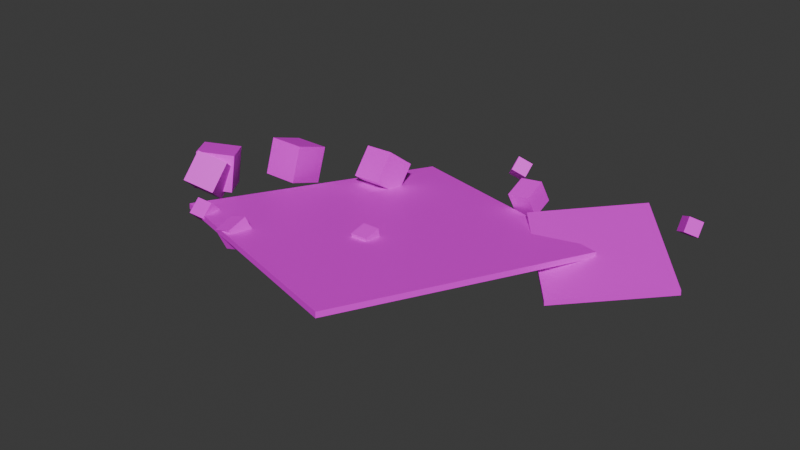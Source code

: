 # Source: Lab_CeilingTile.blend  (saved by Blender 5.2.45; exported with 4.5.12 LTS)
import bpy
from mathutils import Matrix  # noqa: F401  (used for matrix-valued properties, if any)

bpy.ops.wm.read_factory_settings(use_empty=True)
scene = bpy.context.scene
scene.name = 'Scene'

# ---- collections
col_collection = bpy.data.collections.new('Collection'); scene.collection.children.link(col_collection)

# ---- images (referenced by path relative to the original .blend; pixels are not part of the script)
import os
ASSET_DIR = os.environ.get("B2B_ASSET_DIR", "")  # directory of the original .blend (textures are referenced by path, not embedded)
HERE = os.path.dirname(os.path.abspath(__file__))  # packed textures are extracted next to this script under _unpacked/

def load_image(name, relpath, width, height, colorspace="sRGB"):
    """Load a texture the original file referenced (path relative to the .blend, or extracted next to this script)."""
    p = next((c for c in (os.path.join(HERE, relpath), os.path.join(ASSET_DIR, relpath)) if relpath and os.path.exists(c)), "")
    if p:
        img = bpy.data.images.load(p, check_existing=True)
        img.name = name
    else:  # same state as the original file: an image datablock whose file is absent (Cycles renders it pink)
        img = bpy.data.images.new(name, width, height)
        img.source = "FILE"
        img.filepath = "//" + (relpath or name)
    img.colorspace_settings.name = colorspace
    return img
img_plastic_white_png = load_image('Plastic_White.png', 'Plastic_White.png', 1024, 1024, 'sRGB')
img_concrete_dirty_png = load_image('Concrete_Dirty.png', 'Concrete_Dirty.png', 1024, 1024, 'sRGB')

# ---- materials (node trees are filled in below, after node groups)
mat_plastic_white = bpy.data.materials.new('Plastic_White')
mat_concrete_dirty = bpy.data.materials.new('Concrete_Dirty')

# ---- material node trees
mat_plastic_white.use_nodes = True; mat_plastic_white.node_tree.nodes.clear()
_N = mat_plastic_white.node_tree.nodes; _L = mat_plastic_white.node_tree.links
n0 = _N.new('ShaderNodeBsdfPrincipled'); n0.name = 'Principled BSDF'; n0.location = (-200, 100)
n0.inputs[10].default_value = 0.005
n1 = _N.new('ShaderNodeOutputMaterial'); n1.name = 'Material Output'; n1.location = (200, 100)
n2 = _N.new('ShaderNodeTexImage'); n2.name = 'Image Texture'; n2.location = (0, 0)
n2.image = img_plastic_white_png
n2.interpolation = 'Closest'
_L.new(n0.outputs[0], n1.inputs[0])
_L.new(n2.outputs[0], n0.inputs[0])
n1.is_active_output = True
mat_concrete_dirty.use_nodes = True; mat_concrete_dirty.node_tree.nodes.clear()
_N = mat_concrete_dirty.node_tree.nodes; _L = mat_concrete_dirty.node_tree.links
n0 = _N.new('ShaderNodeBsdfPrincipled'); n0.name = 'Principled BSDF'; n0.location = (-200, 100)
n0.inputs[10].default_value = 0.005
n1 = _N.new('ShaderNodeOutputMaterial'); n1.name = 'Material Output'; n1.location = (200, 100)
n2 = _N.new('ShaderNodeTexImage'); n2.name = 'Image Texture'; n2.location = (0, 0)
n2.image = img_concrete_dirty_png
n2.interpolation = 'Closest'
_L.new(n0.outputs[0], n1.inputs[0])
_L.new(n2.outputs[0], n0.inputs[0])
n1.is_active_output = True

# ---- world
world_world = bpy.data.worlds.new('World'); scene.world = world_world
world_world.use_nodes = True; world_world.node_tree.nodes.clear()
_N = world_world.node_tree.nodes; _L = world_world.node_tree.links
n0 = _N.new('ShaderNodeOutputWorld'); n0.name = 'World Output'; n0.location = (200, 100)
n1 = _N.new('ShaderNodeBackground'); n1.name = 'Background'; n1.location = (-200, 100)
n1.inputs[0].default_value = (0.05088, 0.05088, 0.05088, 1.0)
_L.new(n1.outputs[0], n0.inputs[0])
n0.is_active_output = True
world_world.color = (0.05088, 0.05088, 0.05088)
world_world.sun_shadow_jitter_overblur = 0.0

# ---- meshes
me_lab_ceilingtile = bpy.data.meshes.new('Lab_CeilingTile')
me_lab_ceilingtile.from_pydata([(-0.3847, -0.1789, 0.004634), (0.1773, -0.383, 0.05556), (0.3853, 0.1777, 0.007448), (-0.1766, 0.3818, -0.04348), (-0.3853, -0.1777, 0.01655), (0.1766, -0.3818, 0.06748), (0.3847, 0.1789, 0.01937), (-0.1773, 0.383, -0.03156), (0.1878, 0.2351, 0.008868), (0.3807, 0.00748, -0.02312), (0.5722, 0.1666, -0.0007512), (0.3793, 0.3942, 0.03123), (0.1878, 0.2334, 0.02075), (0.3807, 0.00581, -0.01123), (0.5722, 0.1649, 0.01113), (0.3793, 0.3925, 0.04312), (-0.01004, -0.0867, 0.03456), (0.02827, -0.08678, 0.03494), (0.02866, -0.07881, -0.002532), (-0.009653, -0.07873, -0.002911), (-0.01004, -0.04923, 0.04253), (0.02827, -0.04931, 0.04291), (0.02866, -0.04134, 0.005439), (-0.009653, -0.04126, 0.005061), (0.02883, 0.398, 0.005339), (0.04857, 0.3795, 0.0273), (0.07729, 0.3922, 0.01221), (0.05755, 0.4108, -0.009756), (0.02883, 0.4247, 0.02779), (0.04857, 0.4062, 0.04976), (0.07729, 0.4189, 0.03466), (0.05755, 0.4374, 0.0127), (-0.5029, -0.06901, -0.0189), (-0.4727, -0.1187, 0.02385), (-0.4071, -0.09582, 0.004144), (-0.4373, -0.04609, -0.0386), (-0.5029, -0.02194, 0.03586), (-0.4727, -0.07167, 0.0786), (-0.4071, -0.04875, 0.0589), (-0.4373, 0.0009784, 0.01615), (-0.3475, -0.1877, -0.004263), (-0.3431, -0.2131, 0.02172), (-0.3067, -0.2101, 0.0186), (-0.3111, -0.1846, -0.007388), (-0.3475, -0.1615, 0.0214), (-0.3431, -0.187, 0.04739), (-0.3067, -0.1839, 0.04426), (-0.3111, -0.1584, 0.01828), (0.1191, 0.2638, 0.02994), (0.1714, 0.2606, 0.03771), (0.1799, 0.2809, -0.01053), (0.1275, 0.2842, -0.0183), (0.1191, 0.3127, 0.05053), (0.1714, 0.3094, 0.0583), (0.1799, 0.3297, 0.01006), (0.1275, 0.333, 0.002292), (-0.2212, 0.1595, 0.0103), (-0.1483, 0.1515, 0.01652), (-0.1382, 0.2089, -0.02829), (-0.2111, 0.2169, -0.0345), (-0.2212, 0.2047, 0.06829), (-0.1483, 0.1967, 0.0745), (-0.1382, 0.2542, 0.0297), (-0.2111, 0.2621, 0.02348), (-0.2361, -0.2379, 0.02749), (-0.1915, -0.2422, 0.0413), (-0.1771, -0.2291, -0.001309), (-0.2217, -0.2248, -0.01511), (-0.2361, -0.1931, 0.04131), (-0.1915, -0.1974, 0.05511), (-0.1771, -0.1843, 0.01251), (-0.2217, -0.18, -0.001298), (0.4515, 0.3819, 0.006389), (0.4753, 0.3626, 0.01941), (0.4986, 0.3824, 0.006045), (0.4747, 0.4016, -0.006976), (0.4515, 0.4005, 0.03395), (0.4753, 0.3813, 0.04698), (0.4986, 0.401, 0.03361), (0.4747, 0.4203, 0.02059), (-0.5331, -0.01623, -0.02312), (-0.4832, -0.0832, -0.01121), (-0.4152, -0.03404, -0.01996), (-0.4651, 0.03293, -0.03187), (-0.5331, -0.001457, 0.05996), (-0.4832, -0.06843, 0.07187), (-0.4152, -0.01926, 0.06312), (-0.4651, 0.04771, 0.05121), (-0.409, 0.06848, -0.006793), (-0.3253, 0.06744, -0.006453), (-0.3242, 0.1469, -0.0327), (-0.408, 0.148, -0.03304), (-0.409, 0.09473, 0.0727), (-0.3253, 0.0937, 0.07304), (-0.3242, 0.1732, 0.04679), (-0.408, 0.1742, 0.04645)], [], [(3, 2, 1, 0), (4, 5, 6, 7), (1, 5, 4, 0), (2, 6, 5, 1), (3, 7, 6, 2), (0, 4, 7, 3), (11, 10, 9, 8), (12, 13, 14, 15), (9, 13, 12, 8), (10, 14, 13, 9), (11, 15, 14, 10), (8, 12, 15, 11), (19, 18, 17, 16), (20, 21, 22, 23), (17, 21, 20, 16), (18, 22, 21, 17), (19, 23, 22, 18), (16, 20, 23, 19), (27, 26, 25, 24), (28, 29, 30, 31), (25, 29, 28, 24), (26, 30, 29, 25), (27, 31, 30, 26), (24, 28, 31, 27), (35, 34, 33, 32), (36, 37, 38, 39), (33, 37, 36, 32), (34, 38, 37, 33), (35, 39, 38, 34), (32, 36, 39, 35), (43, 42, 41, 40), (44, 45, 46, 47), (41, 45, 44, 40), (42, 46, 45, 41), (43, 47, 46, 42), (40, 44, 47, 43), (51, 50, 49, 48), (52, 53, 54, 55), (49, 53, 52, 48), (50, 54, 53, 49), (51, 55, 54, 50), (48, 52, 55, 51), (59, 58, 57, 56), (60, 61, 62, 63), (57, 61, 60, 56), (58, 62, 61, 57), (59, 63, 62, 58), (56, 60, 63, 59), (67, 66, 65, 64), (68, 69, 70, 71), (65, 69, 68, 64), (66, 70, 69, 65), (67, 71, 70, 66), (64, 68, 71, 67), (75, 74, 73, 72), (76, 77, 78, 79), (73, 77, 76, 72), (74, 78, 77, 73), (75, 79, 78, 74), (72, 76, 79, 75), (83, 82, 81, 80), (84, 85, 86, 87), (81, 85, 84, 80), (82, 86, 85, 81), (83, 87, 86, 82), (80, 84, 87, 83), (91, 90, 89, 88), (92, 93, 94, 95), (89, 93, 92, 88), (90, 94, 93, 89), (91, 95, 94, 90), (88, 92, 95, 91)])
me_lab_ceilingtile.polygons.foreach_set('material_index', [0, 0, 0, 0, 0, 0, 0, 0, 0, 0, 0, 0, 1, 1, 1, 1, 1, 1, 1, 1, 1, 1, 1, 1, 1, 1, 1, 1, 1, 1, 1, 1, 1, 1, 1, 1, 1, 1, 1, 1, 1, 1, 1, 1, 1, 1, 1, 1, 1, 1, 1, 1, 1, 1, 1, 1, 1, 1, 1, 1, 1, 1, 1, 1, 1, 1, 1, 1, 1, 1, 1, 1])
_uv = me_lab_ceilingtile.uv_layers.new(name='UVMap')
_uv.uv.foreach_set('vector', [-0.3533, 0.7636, 0.7706, 0.3554, 0.3545, -0.7661, -0.7693, -0.3579, -0.7706, -0.3554, 0.3533, -0.7636, 0.7693, 0.3579, -0.3545, 0.7661, 0.3545, 0.1111, 0.3533, 0.135, -0.7706, 0.0331, -0.7693, 0.009267, 0.3554, 0.0149, 0.3579, 0.03873, -0.7636, 0.135, -0.7661, 0.1111, 0.3533, -0.08696, 0.3545, -0.06313, -0.7693, 0.03873, -0.7706, 0.0149, 0.3579, 0.009267, 0.3554, 0.0331, -0.7661, -0.06313, -0.7636, -0.08696, 0.7587, 0.7884, 1.144, 0.3332, 0.7613, 0.01496, 0.3757, 0.4701, 0.3757, 0.4668, 0.7613, 0.01162, 1.144, 0.3299, 0.7587, 0.785, -0.01496, -0.04623, -0.01162, -0.02247, -0.4668, 0.0415, -0.4701, 0.01774, 1.144, -0.001502, 1.144, 0.02226, 0.7613, -0.02247, 0.7613, -0.04623, 0.7884, 0.06247, 0.785, 0.08623, 0.3299, 0.02226, 0.3332, -0.001502, -0.3757, 0.01774, -0.3757, 0.0415, -0.7587, 0.08623, -0.7587, 0.06247, -0.009653, -0.002911, 0.02866, -0.002532, 0.02827, 0.03494, -0.01004, 0.03456, 0.01004, 0.04253, -0.02827, 0.04291, -0.02866, 0.005439, 0.009653, 0.005061, 0.02827, -0.08678, 0.02827, -0.04931, -0.01004, -0.04923, -0.01004, -0.0867, -0.07881, -0.002532, -0.04134, 0.005439, -0.04931, 0.04291, -0.08678, 0.03494, -0.009653, -0.07873, -0.009653, -0.04126, 0.02866, -0.04134, 0.02866, -0.07881, 0.0867, 0.03456, 0.04923, 0.04253, 0.04126, 0.005061, 0.07873, -0.002911, 0.05755, -0.009756, 0.07729, 0.01221, 0.04857, 0.0273, 0.02883, 0.005339, -0.02883, 0.02779, -0.04857, 0.04976, -0.07729, 0.03466, -0.05755, 0.0127, -0.3795, 0.0273, -0.4062, 0.04976, -0.4247, 0.02779, -0.398, 0.005339, 0.07729, 0.3922, 0.07729, 0.4189, 0.04857, 0.4062, 0.04857, 0.3795, 0.4108, -0.009756, 0.4374, 0.0127, 0.4189, 0.03466, 0.3922, 0.01221, 0.02883, 0.398, 0.02883, 0.4247, 0.05755, 0.4374, 0.05755, 0.4108, -0.4373, -0.04609, -0.4071, -0.09582, -0.4727, -0.1187, -0.5029, -0.06901, -0.5029, -0.02194, -0.4727, -0.07167, -0.4071, -0.04875, -0.4373, 0.0009784, 0.1187, 0.02385, 0.07167, 0.0786, 0.02194, 0.03586, 0.06901, -0.0189, -0.4071, 0.004144, -0.4071, 0.0589, -0.4727, 0.0786, -0.4727, 0.02385, -0.04609, -0.0386, 0.0009784, 0.01615, -0.04875, 0.0589, -0.09582, 0.004144, 0.5029, -0.0189, 0.5029, 0.03586, 0.4373, 0.01615, 0.4373, -0.0386, -0.3111, -0.007388, -0.3067, 0.0186, -0.3431, 0.02172, -0.3475, -0.004263, 0.3475, 0.0214, 0.3431, 0.04739, 0.3067, 0.04426, 0.3111, 0.01828, 0.2131, 0.02172, 0.187, 0.04739, 0.1615, 0.0214, 0.1877, -0.004263, -0.3067, -0.2101, -0.3067, -0.1839, -0.3431, -0.187, -0.3431, -0.2131, -0.1846, -0.007388, -0.1584, 0.01828, -0.1839, 0.04426, -0.2101, 0.0186, -0.3475, -0.1877, -0.3475, -0.1615, -0.3111, -0.1584, -0.3111, -0.1846, 0.1275, -0.0183, 0.1799, -0.01053, 0.1714, 0.03771, 0.1191, 0.02994, -0.1191, 0.05053, -0.1714, 0.0583, -0.1799, 0.01006, -0.1275, 0.002292, 0.1714, 0.2606, 0.1714, 0.3094, 0.1191, 0.3127, 0.1191, 0.2638, 0.2809, -0.01053, 0.3297, 0.01006, 0.3094, 0.0583, 0.2606, 0.03771, 0.1275, 0.2842, 0.1275, 0.333, 0.1799, 0.3297, 0.1799, 0.2809, -0.2638, 0.02994, -0.3127, 0.05053, -0.333, 0.002292, -0.2842, -0.0183, -0.2111, 0.2169, -0.1382, 0.2089, -0.1483, 0.1515, -0.2212, 0.1595, -0.2212, 0.2047, -0.1483, 0.1967, -0.1382, 0.2542, -0.2111, 0.2621, -0.1483, 0.01652, -0.1483, 0.0745, -0.2212, 0.06829, -0.2212, 0.0103, 0.2089, -0.02829, 0.2542, 0.0297, 0.1967, 0.0745, 0.1515, 0.01652, 0.2111, -0.0345, 0.2111, 0.02348, 0.1382, 0.0297, 0.1382, -0.02829, -0.1595, 0.0103, -0.2047, 0.06829, -0.2621, 0.02348, -0.2169, -0.0345, -0.2217, -0.01511, -0.1771, -0.001309, -0.1915, 0.0413, -0.2361, 0.02749, 0.2361, 0.04131, 0.1915, 0.05511, 0.1771, 0.01251, 0.2217, -0.001298, -0.1915, -0.2422, -0.1915, -0.1974, -0.2361, -0.1931, -0.2361, -0.2379, -0.2291, -0.001309, -0.1843, 0.01251, -0.1974, 0.05511, -0.2422, 0.0413, -0.2217, -0.2248, -0.2217, -0.18, -0.1771, -0.1843, -0.1771, -0.2291, 0.2379, 0.02749, 0.1931, 0.04131, 0.18, -0.001298, 0.2248, -0.01511, 0.4747, 0.4016, 0.4986, 0.3824, 0.4753, 0.3626, 0.4515, 0.3819, 0.4515, 0.4005, 0.4753, 0.3813, 0.4986, 0.401, 0.4747, 0.4203, -0.3626, 0.01941, -0.3813, 0.04698, -0.4005, 0.03395, -0.3819, 0.006389, 0.3824, 0.006045, 0.401, 0.03361, 0.3813, 0.04698, 0.3626, 0.01941, 0.4016, -0.006976, 0.4203, 0.02059, 0.401, 0.03361, 0.3824, 0.006045, -0.3819, 0.006389, -0.4005, 0.03395, -0.4203, 0.02059, -0.4016, -0.006976, -0.4651, 0.03293, -0.4152, -0.03404, -0.4832, -0.0832, -0.5331, -0.01623, -0.5331, -0.001457, -0.4832, -0.06843, -0.4152, -0.01926, -0.4651, 0.04771, 0.0832, -0.01121, 0.06843, 0.07187, 0.001457, 0.05996, 0.01623, -0.02312, -0.4152, -0.01996, -0.4152, 0.06312, -0.4832, 0.07187, -0.4832, -0.01121, 0.03293, -0.03187, 0.04771, 0.05121, -0.01926, 0.06312, -0.03404, -0.01996, 0.5331, -0.02312, 0.5331, 0.05996, 0.4651, 0.05121, 0.4651, -0.03187, -0.408, 0.148, -0.3242, 0.1469, -0.3253, 0.06744, -0.409, 0.06848, -0.409, 0.09473, -0.3253, 0.0937, -0.3242, 0.1732, -0.408, 0.1742, -0.3253, -0.006453, -0.3253, 0.07304, -0.409, 0.0727, -0.409, -0.006793, 0.1469, -0.0327, 0.1732, 0.04679, 0.0937, 0.07304, 0.06744, -0.006453, 0.408, -0.03304, 0.408, 0.04645, 0.3242, 0.04679, 0.3242, -0.0327, -0.06848, -0.006793, -0.09473, 0.0727, -0.1742, 0.04645, -0.148, -0.03304])
me_lab_ceilingtile.materials.append(mat_plastic_white)
me_lab_ceilingtile.materials.append(mat_concrete_dirty)
me_lab_ceilingtile.update()

# ---- objects
ob_lab_ceilingtile = bpy.data.objects.new('Lab_CeilingTile', me_lab_ceilingtile)

# ---- transforms, parenting, visibility, modifiers, constraints
ob_lab_ceilingtile.location = (0.0, 0.0, 0.0)

# ---- collection membership
scene.collection.objects.link(ob_lab_ceilingtile)

# ---- scene / render settings (as saved in the file)
scene.frame_start = 1; scene.frame_end = 250; scene.frame_set(1)
scene.render.engine = 'BLENDER_EEVEE_NEXT'
scene.render.bake_bias = 0.0
scene.render.bake_samples = 0
scene.render.compositor_device = 'GPU'
scene.eevee.use_volume_custom_range = False
scene.eevee.fast_gi_thickness_near = 0.1
scene.eevee.fast_gi_thickness_far = 0.0
scene.eevee.ray_tracing_options.screen_trace_thickness = 0.1
bpy.context.view_layer.update()

# ---- added for rendering (the .blend has no active camera and no usable light): camera, sun
cam_auto = bpy.data.cameras.new('AutoCamera')
cam_auto.lens = 50.0
cam_auto.sensor_width = 36.0
cam_auto.clip_end = 1000.0
ob_auto_camera = bpy.data.objects.new('AutoCamera', cam_auto)
scene.collection.objects.link(ob_auto_camera)
ob_auto_camera.location = (1.29812, -1.50714, 1.04045)
ob_auto_camera.rotation_euler = (1.09748, -7.21219e-08, 0.694738)
scene.camera = ob_auto_camera
light_auto_sun = bpy.data.lights.new('AutoSun', 'SUN')
light_auto_sun.energy = 3.0
light_auto_sun.angle = 0.0523599
ob_auto_sun = bpy.data.objects.new('AutoSun', light_auto_sun)
scene.collection.objects.link(ob_auto_sun)
ob_auto_sun.rotation_euler = (0.872665, 0.174533, 0.523599)
bpy.context.view_layer.update()
